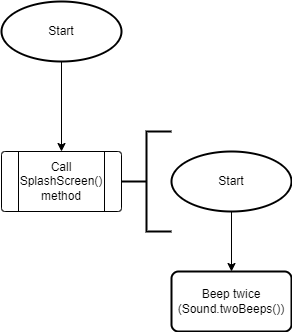

The diagram above was exported from draw.io. Its source (the exported page's mxGraphModel, read from the mxfile embedded in the PNG):
<mxGraphModel dx="868" dy="482" grid="1" gridSize="10" guides="1" tooltips="1" connect="1" arrows="1" fold="1" page="1" pageScale="1" pageWidth="850" pageHeight="1100" math="0" shadow="0">
  <root>
    <mxCell id="0" />
    <mxCell id="1" parent="0" />
    <mxCell id="_3bZ_YQitk3cnmWWJ4Ru-7" style="edgeStyle=orthogonalEdgeStyle;rounded=0;orthogonalLoop=1;jettySize=auto;html=1;exitX=0.5;exitY=1;exitDx=0;exitDy=0;exitPerimeter=0;entryX=0.5;entryY=0;entryDx=0;entryDy=0;" edge="1" parent="1" source="_3bZ_YQitk3cnmWWJ4Ru-1" target="_3bZ_YQitk3cnmWWJ4Ru-3">
      <mxGeometry relative="1" as="geometry" />
    </mxCell>
    <mxCell id="_3bZ_YQitk3cnmWWJ4Ru-3" value="" style="verticalLabelPosition=bottom;verticalAlign=top;html=1;shape=process;whiteSpace=wrap;rounded=1;size=0.14;arcSize=6;" vertex="1" parent="1">
      <mxGeometry x="360" y="180" width="120" height="60" as="geometry" />
    </mxCell>
    <mxCell id="_3bZ_YQitk3cnmWWJ4Ru-6" value="Call SplashScreen() method" style="text;html=1;strokeColor=none;fillColor=none;align=center;verticalAlign=middle;whiteSpace=wrap;rounded=0;" vertex="1" parent="1">
      <mxGeometry x="390" y="195" width="60" height="30" as="geometry" />
    </mxCell>
    <mxCell id="_3bZ_YQitk3cnmWWJ4Ru-13" value="" style="strokeWidth=2;html=1;shape=mxgraph.flowchart.annotation_2;align=left;labelPosition=right;pointerEvents=1;" vertex="1" parent="1">
      <mxGeometry x="480" y="160" width="50" height="100" as="geometry" />
    </mxCell>
    <mxCell id="_3bZ_YQitk3cnmWWJ4Ru-14" value="" style="group" vertex="1" connectable="0" parent="1">
      <mxGeometry x="360" y="30" width="120" height="60" as="geometry" />
    </mxCell>
    <mxCell id="_3bZ_YQitk3cnmWWJ4Ru-1" value="" style="strokeWidth=2;html=1;shape=mxgraph.flowchart.start_1;whiteSpace=wrap;" vertex="1" parent="_3bZ_YQitk3cnmWWJ4Ru-14">
      <mxGeometry width="120" height="60" as="geometry" />
    </mxCell>
    <mxCell id="_3bZ_YQitk3cnmWWJ4Ru-2" value="Start" style="text;html=1;strokeColor=none;fillColor=none;align=center;verticalAlign=middle;whiteSpace=wrap;rounded=0;" vertex="1" parent="_3bZ_YQitk3cnmWWJ4Ru-14">
      <mxGeometry x="30" y="15" width="60" height="30" as="geometry" />
    </mxCell>
    <mxCell id="_3bZ_YQitk3cnmWWJ4Ru-15" value="" style="group" vertex="1" connectable="0" parent="1">
      <mxGeometry x="530" y="180" width="120" height="60" as="geometry" />
    </mxCell>
    <mxCell id="_3bZ_YQitk3cnmWWJ4Ru-16" value="" style="strokeWidth=2;html=1;shape=mxgraph.flowchart.start_1;whiteSpace=wrap;" vertex="1" parent="_3bZ_YQitk3cnmWWJ4Ru-15">
      <mxGeometry width="120" height="60" as="geometry" />
    </mxCell>
    <mxCell id="_3bZ_YQitk3cnmWWJ4Ru-17" value="Start" style="text;html=1;strokeColor=none;fillColor=none;align=center;verticalAlign=middle;whiteSpace=wrap;rounded=0;" vertex="1" parent="_3bZ_YQitk3cnmWWJ4Ru-15">
      <mxGeometry x="30" y="15" width="60" height="30" as="geometry" />
    </mxCell>
    <mxCell id="_3bZ_YQitk3cnmWWJ4Ru-22" value="" style="group" vertex="1" connectable="0" parent="1">
      <mxGeometry x="530" y="300" width="120" height="60" as="geometry" />
    </mxCell>
    <mxCell id="_3bZ_YQitk3cnmWWJ4Ru-20" value="" style="rounded=1;whiteSpace=wrap;html=1;absoluteArcSize=1;arcSize=14;strokeWidth=2;" vertex="1" parent="_3bZ_YQitk3cnmWWJ4Ru-22">
      <mxGeometry width="120" height="60" as="geometry" />
    </mxCell>
    <mxCell id="_3bZ_YQitk3cnmWWJ4Ru-19" value="Beep twice (Sound.twoBeeps())" style="text;html=1;strokeColor=none;fillColor=none;align=center;verticalAlign=middle;whiteSpace=wrap;rounded=0;" vertex="1" parent="_3bZ_YQitk3cnmWWJ4Ru-22">
      <mxGeometry x="30" y="15" width="60" height="30" as="geometry" />
    </mxCell>
    <mxCell id="_3bZ_YQitk3cnmWWJ4Ru-23" style="edgeStyle=orthogonalEdgeStyle;rounded=0;orthogonalLoop=1;jettySize=auto;html=1;exitX=0.5;exitY=1;exitDx=0;exitDy=0;exitPerimeter=0;entryX=0.5;entryY=0;entryDx=0;entryDy=0;" edge="1" parent="1" source="_3bZ_YQitk3cnmWWJ4Ru-16" target="_3bZ_YQitk3cnmWWJ4Ru-20">
      <mxGeometry relative="1" as="geometry" />
    </mxCell>
  </root>
</mxGraphModel>